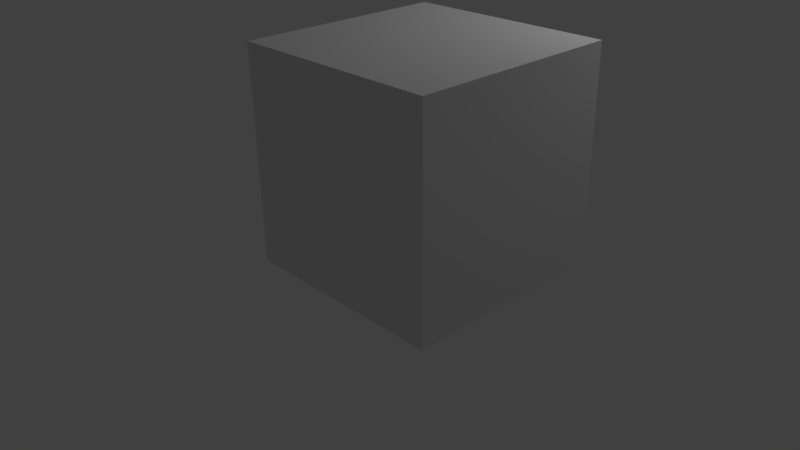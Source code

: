 # Source: testBlock.blend  (saved by Blender 2.75.0; exported with 4.5.12 LTS)
import bpy
from mathutils import Matrix  # noqa: F401  (used for matrix-valued properties, if any)

bpy.ops.wm.read_factory_settings(use_empty=True)
scene = bpy.context.scene
scene.name = 'Scene'

# ---- collections
col_collection_1 = bpy.data.collections.new('Collection 1'); scene.collection.children.link(col_collection_1)

# ---- materials (node trees are filled in below, after node groups)
mat_material = bpy.data.materials.new('Material')
mat_material.alpha_threshold = 0.0
mat_material.use_transparent_shadow = False
mat_material.roughness = 0.5
mat_material.line_color = (0.0, 0.0, 0.0, 1.0)

# ---- material node trees

# ---- world
world_world = bpy.data.worlds.new('World'); scene.world = world_world
world_world.color = (0.05088, 0.05088, 0.05088)
world_world.use_sun_shadow = False
world_world.sun_shadow_jitter_overblur = 0.0
world_world.cycles.sampling_method = 'MANUAL'
world_world.cycles.sample_map_resolution = 256

# ---- cameras
cam_camera = bpy.data.cameras.new('Camera')
cam_camera.clip_end = 100.0
cam_camera.lens = 35.0
cam_camera.sensor_width = 32.0
cam_camera.sensor_height = 18.0
cam_camera.ortho_scale = 7.314
cam_camera.dof.focus_distance = 0.0
cam_camera.dof.aperture_fstop = 128.0

# ---- lights
light_lamp = bpy.data.lights.new('Lamp', 'POINT')
light_lamp.transmission_factor = 0.0
light_lamp.cutoff_distance = 30.0
light_lamp.energy = 100.0
light_lamp.shadow_buffer_clip_start = 1.001
light_lamp.shadow_soft_size = 0.1
light_lamp.shadow_maximum_resolution = 0.006
light_lamp.use_absolute_resolution = True
light_lamp.cycles.use_multiple_importance_sampling = False

# ---- meshes
me_cube = bpy.data.meshes.new('Cube')
me_cube.from_pydata([(1.574, -0.6494, 3.55), (1.574, -0.6494, 1.55), (1.574, -2.649, 3.55), (1.574, -2.649, 1.55), (3.574, -2.649, 1.55), (3.574, -2.649, 3.55), (3.574, -0.6494, 1.55), (3.574, -0.6494, 3.55)], [], [(2, 0, 1, 3), (0, 7, 6, 1), (7, 5, 4, 6), (5, 2, 3, 4), (3, 1, 6, 4), (5, 7, 0, 2)])
_uv = me_cube.uv_layers.new(name='UVMap')
_uv.uv.foreach_set('vector', [0.134, 0.4873, 0.2451, 0.4873, 0.2451, 0.5984, 0.134, 0.5984, 0.08682, 0.9841, 0.08682, 0.74, 0.2012, 0.74, 0.2012, 0.9841, 0.2003, 0.9895, 0.08614, 0.9929, 0.08614, 0.7433, 0.2003, 0.7399, 0.2024, 0.9875, 0.08822, 0.9875, 0.08822, 0.7412, 0.2024, 0.7412, 0.08873, 0.9829, 0.09029, 0.7402, 0.204, 0.7469, 0.2024, 0.9896, 0.4581, 0.8644, 0.4581, 0.8889, 0.4336, 0.8889, 0.4336, 0.8644])
me_cube.materials.append(mat_material)
me_cube.use_remesh_preserve_volume = False
me_cube.use_remesh_preserve_attributes = False
me_cube.use_mirror_vertex_groups = False
me_cube.update()

# ---- objects
ob_cube = bpy.data.objects.new('Cube', me_cube)
ob_lamp = bpy.data.objects.new('Lamp', light_lamp)
ob_camera = bpy.data.objects.new('Camera', cam_camera)

# ---- transforms, parenting, visibility, modifiers, constraints
ob_cube.location = (0.0, 0.0, 0.0)
ob_cube.lock_rotations_4d = False
ob_cube.empty_display_type = 'ARROWS'
ob_cube.lineart.crease_threshold = 0.0
ob_lamp.location = (4.076, 1.005, 5.904)
ob_lamp.rotation_euler = (0.6503, 0.05522, 1.866)
ob_lamp.lock_rotations_4d = False
ob_lamp.empty_display_type = 'ARROWS'
ob_lamp.color = (0.0, 0.0, 0.0, 0.0)
ob_lamp.lineart.crease_threshold = 0.0
ob_camera.location = (7.481, -6.508, 5.344)
ob_camera.rotation_euler = (1.109, 0.01082, 0.8149)
ob_camera.lock_rotations_4d = False
ob_camera.empty_display_type = 'ARROWS'
ob_camera.color = (0.0, 0.0, 0.0, 0.0)
ob_camera.display_type = 'WIRE'
ob_camera.lineart.crease_threshold = 0.0

# ---- collection membership
col_collection_1.objects.link(ob_cube)
col_collection_1.objects.link(ob_lamp)
col_collection_1.objects.link(ob_camera)

# ---- scene / render settings (as saved in the file)
scene.camera = ob_camera
scene.frame_start = 1; scene.frame_end = 250; scene.frame_set(0)
scene.render.engine = 'BLENDER_EEVEE_NEXT'
scene.render.resolution_percentage = 50
scene.render.dither_intensity = 0.0
scene.cycles.use_denoising = False
scene.cycles.samples = 10
scene.cycles.sampling_pattern = 'TABULATED_SOBOL'
scene.cycles.light_sampling_threshold = 0.0
scene.cycles.use_adaptive_sampling = False
scene.cycles.use_light_tree = False
scene.cycles.blur_glossy = 0.0
scene.cycles.pixel_filter_type = 'GAUSSIAN'
scene.cycles.sample_clamp_indirect = 0.0
scene.view_settings.view_transform = 'Standard'
bpy.context.view_layer.update()
